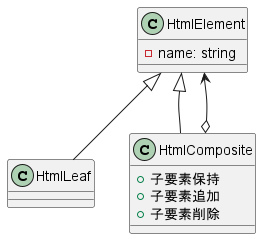

The diagram above was rendered by PlantUML. Its source (embedded in the PNG):
@startuml compositeの事例

class HtmlElement{
    -name: string
}

class HtmlLeaf{
    
}

class HtmlComposite{
    +子要素保持
    +子要素追加
    +子要素削除
}

HtmlElement <|-- HtmlComposite
HtmlElement <|-- HtmlLeaf
HtmlElement <--o HtmlComposite
@enduml